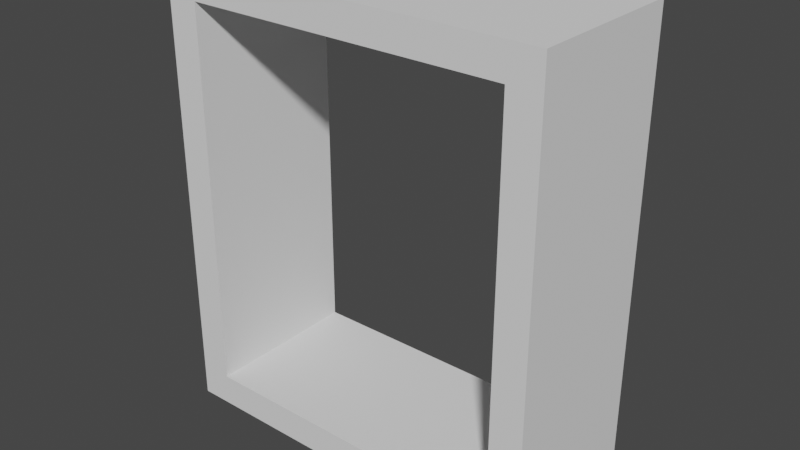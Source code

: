 # Source: Corridor.blend  (saved by Blender 2.80.75; exported with 4.5.12 LTS)
import bpy
from mathutils import Matrix  # noqa: F401  (used for matrix-valued properties, if any)

bpy.ops.wm.read_factory_settings(use_empty=True)
scene = bpy.context.scene
scene.name = 'Scene'

# ---- collections
col_collection = bpy.data.collections.new('Collection'); scene.collection.children.link(col_collection)

# ---- world
world_world = bpy.data.worlds.new('World'); scene.world = world_world
world_world.use_nodes = True; world_world.node_tree.nodes.clear()
_N = world_world.node_tree.nodes; _L = world_world.node_tree.links
n0 = _N.new('ShaderNodeOutputWorld'); n0.name = 'World Output'; n0.location = (300, 300)
n1 = _N.new('ShaderNodeBackground'); n1.name = 'Background'; n1.location = (10, 300)
n1.inputs[0].default_value = (0.05088, 0.05088, 0.05088, 1.0)
_L.new(n1.outputs[0], n0.inputs[0])
n0.is_active_output = True
world_world.color = (0.05088, 0.05088, 0.05088)
world_world.use_sun_shadow = False
world_world.sun_shadow_jitter_overblur = 0.0

# ---- meshes
me_corridor = bpy.data.meshes.new('Corridor')
me_corridor.from_pydata([(1.0, 0.5, -5.96e-08), (-1.0, 0.5, -5.96e-08), (1.2, 0.5, -0.2), (-1.2, 0.5, -0.2), (-1.0, 0.5, 2.4), (1.0, 0.5, 2.4), (1.2, 0.5, 2.6), (-1.2, 0.5, 2.6), (1.0, -0.5, -5.96e-08), (-1.0, -0.5, -5.96e-08), (1.2, -0.5, -0.2), (-1.2, -0.5, -0.2), (-1.0, -0.5, 2.4), (1.0, -0.5, 2.4), (1.2, -0.5, 2.6), (-1.2, -0.5, 2.6)], [], [(1, 4, 12, 9), (8, 13, 5, 0), (6, 14, 10, 2), (3, 2, 10, 11), (1, 0, 2, 3), (5, 6, 2, 0), (7, 6, 5, 4), (3, 7, 4, 1), (0, 1, 9, 8), (5, 13, 12, 4), (15, 14, 6, 7), (15, 7, 3, 11), (9, 11, 10, 8), (13, 8, 10, 14), (15, 12, 13, 14), (11, 9, 12, 15)])
_uv = me_corridor.uv_layers.new(name='UVMap')
_uv.uv.foreach_set('vector', [0.625, 0.5, 0.625, 0.5, 0.625, 0.5, 0.625, 0.5, 0.625, 0.75, 0.625, 0.75, 0.625, 0.75, 0.625, 0.75, 0.0, 0.0, 0.0, 0.0, 0.0, 0.0, 0.0, 0.0, 0.0, 0.0, 0.0, 0.0, 0.0, 0.0, 0.0, 0.0, 0.625, 0.5, 0.625, 0.75, 0.0, 0.0, 0.0, 0.0, 0.625, 0.75, 0.0, 0.0, 0.0, 0.0, 0.625, 0.75, 0.0, 0.0, 0.0, 0.0, 0.625, 0.75, 0.625, 0.5, 0.0, 0.0, 0.0, 0.0, 0.625, 0.5, 0.625, 0.5, 0.625, 0.75, 0.625, 0.5, 0.625, 0.5, 0.625, 0.75, 0.625, 0.75, 0.625, 0.75, 0.625, 0.5, 0.625, 0.5, 0.0, 0.0, 0.0, 0.0, 0.0, 0.0, 0.0, 0.0, 0.0, 0.0, 0.0, 0.0, 0.0, 0.0, 0.0, 0.0, 0.625, 0.5, 0.0, 0.0, 0.0, 0.0, 0.625, 0.75, 0.625, 0.75, 0.625, 0.75, 0.0, 0.0, 0.0, 0.0, 0.0, 0.0, 0.625, 0.5, 0.625, 0.75, 0.0, 0.0, 0.0, 0.0, 0.625, 0.5, 0.625, 0.5, 0.0, 0.0])
me_corridor.use_remesh_preserve_volume = False
me_corridor.use_remesh_preserve_attributes = False
me_corridor.use_mirror_vertex_groups = False
me_corridor.update()

# ---- objects
ob_corridor = bpy.data.objects.new('Corridor', me_corridor)

# ---- transforms, parenting, visibility, modifiers, constraints
ob_corridor.location = (0.0, 0.0, 0.0)
ob_corridor.lineart.crease_threshold = 0.0

# ---- collection membership
col_collection.objects.link(ob_corridor)

# ---- scene / render settings (as saved in the file)
scene.frame_start = 1; scene.frame_end = 250; scene.frame_set(1)
scene.render.engine = 'BLENDER_EEVEE_NEXT'
scene.cycles.use_denoising = False
scene.cycles.samples = 128
scene.cycles.sampling_pattern = 'TABULATED_SOBOL'
scene.cycles.use_adaptive_sampling = False
scene.cycles.use_light_tree = False
scene.view_settings.view_transform = 'Filmic'
bpy.context.view_layer.update()

# ---- added for rendering (the .blend has no active camera and no usable light): camera, sun
cam_auto = bpy.data.cameras.new('AutoCamera')
cam_auto.lens = 50.0
cam_auto.sensor_width = 36.0
cam_auto.clip_end = 1000.0
ob_auto_camera = bpy.data.objects.new('AutoCamera', cam_auto)
scene.collection.objects.link(ob_auto_camera)
ob_auto_camera.location = (3.53528, -4.24233, 4.02822)
ob_auto_camera.rotation_euler = (1.09748, -7.21219e-08, 0.694738)
scene.camera = ob_auto_camera
light_auto_sun = bpy.data.lights.new('AutoSun', 'SUN')
light_auto_sun.energy = 3.0
light_auto_sun.angle = 0.0523599
ob_auto_sun = bpy.data.objects.new('AutoSun', light_auto_sun)
scene.collection.objects.link(ob_auto_sun)
ob_auto_sun.rotation_euler = (0.872665, 0.174533, 0.523599)
bpy.context.view_layer.update()
